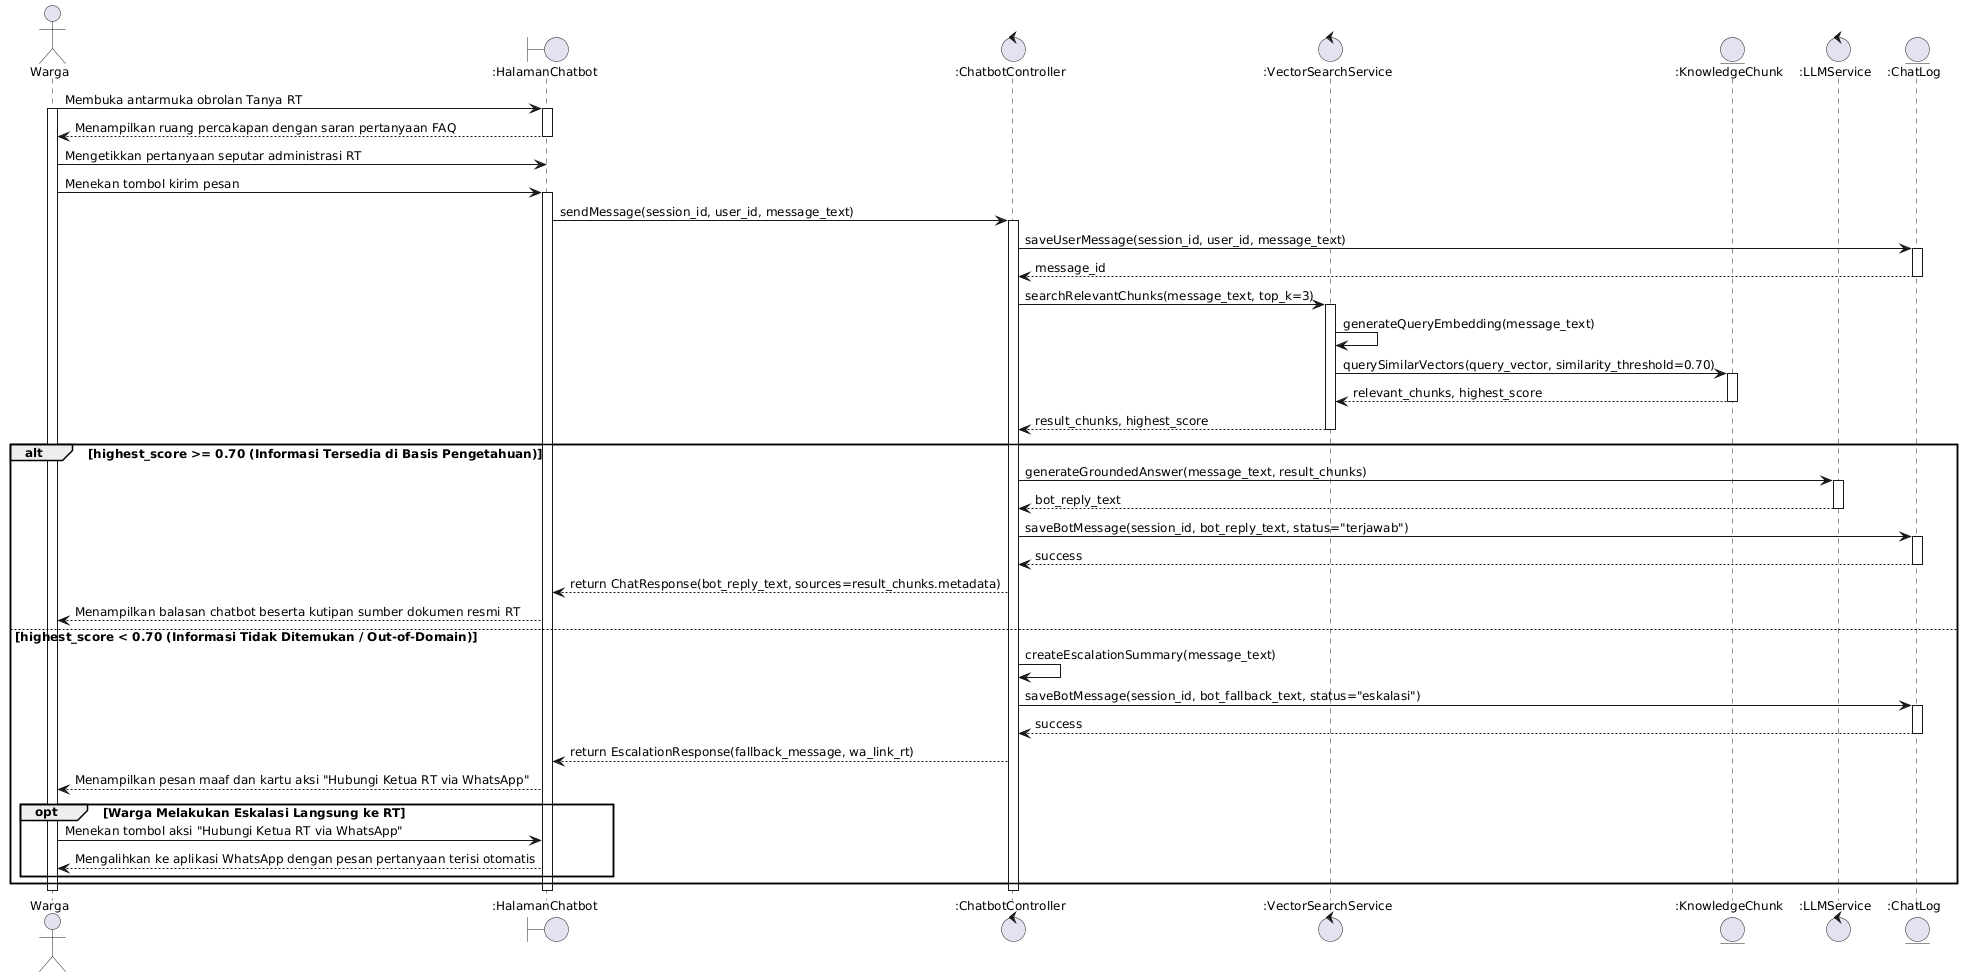

The diagram above was rendered by PlantUML. Its source (embedded in the PNG):
@startuml RTConnect_Sequence_Chatbot
skinparam defaultFontName "Segoe UI"
skinparam defaultFontSize 12
skinparam shadowing false

actor "Warga" as Warga
boundary ":HalamanChatbot" as UI
control ":ChatbotController" as Ctrl
control ":VectorSearchService" as VectorService
entity ":KnowledgeChunk" as KB
control ":LLMService" as LLM
entity ":ChatLog" as Log

Warga -> UI : Membuka antarmuka obrolan Tanya RT
activate Warga
activate UI
UI --> Warga : Menampilkan ruang percakapan dengan saran pertanyaan FAQ
deactivate UI

Warga -> UI : Mengetikkan pertanyaan seputar administrasi RT
Warga -> UI : Menekan tombol kirim pesan
activate UI

UI -> Ctrl : sendMessage(session_id, user_id, message_text)
activate Ctrl

Ctrl -> Log : saveUserMessage(session_id, user_id, message_text)
activate Log
Log --> Ctrl : message_id
deactivate Log

Ctrl -> VectorService : searchRelevantChunks(message_text, top_k=3)
activate VectorService
VectorService -> VectorService : generateQueryEmbedding(message_text)
VectorService -> KB : querySimilarVectors(query_vector, similarity_threshold=0.70)
activate KB
KB --> VectorService : relevant_chunks, highest_score
deactivate KB
VectorService --> Ctrl : result_chunks, highest_score
deactivate VectorService

alt highest_score >= 0.70 (Informasi Tersedia di Basis Pengetahuan)
    Ctrl -> LLM : generateGroundedAnswer(message_text, result_chunks)
    activate LLM
    LLM --> Ctrl : bot_reply_text
    deactivate LLM

    Ctrl -> Log : saveBotMessage(session_id, bot_reply_text, status="terjawab")
    activate Log
    Log --> Ctrl : success
    deactivate Log

    Ctrl --> UI : return ChatResponse(bot_reply_text, sources=result_chunks.metadata)
    UI --> Warga : Menampilkan balasan chatbot beserta kutipan sumber dokumen resmi RT
else highest_score < 0.70 (Informasi Tidak Ditemukan / Out-of-Domain)
    Ctrl -> Ctrl : createEscalationSummary(message_text)
    Ctrl -> Log : saveBotMessage(session_id, bot_fallback_text, status="eskalasi")
    activate Log
    Log --> Ctrl : success
    deactivate Log

    Ctrl --> UI : return EscalationResponse(fallback_message, wa_link_rt)
    UI --> Warga : Menampilkan pesan maaf dan kartu aksi "Hubungi Ketua RT via WhatsApp"

    opt Warga Melakukan Eskalasi Langsung ke RT
        Warga -> UI : Menekan tombol aksi "Hubungi Ketua RT via WhatsApp"
        UI --> Warga : Mengalihkan ke aplikasi WhatsApp dengan pesan pertanyaan terisi otomatis
    end
end

deactivate Ctrl
deactivate UI
deactivate Warga

@enduml